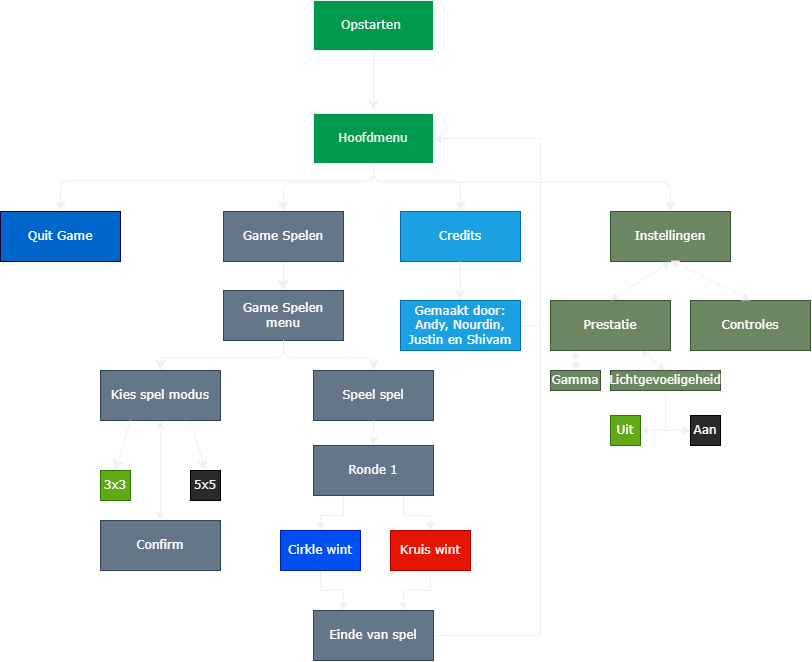

The diagram above was exported from draw.io. Its source (the exported page's mxGraphModel, read from the mxfile embedded in the PNG):
<mxGraphModel dx="1426" dy="1677" grid="1" gridSize="10" guides="1" tooltips="1" connect="1" arrows="1" fold="1" page="1" pageScale="1" pageWidth="1100" pageHeight="850" background="none" math="0" shadow="0">
  <root>
    <mxCell id="0" />
    <mxCell id="1" parent="0" />
    <mxCell id="1fdf3b25b50cf41e-27" style="edgeStyle=none;html=1;labelBackgroundColor=none;startFill=0;startSize=8;endFill=1;endSize=8;fontFamily=Verdana;fontSize=12;" parent="1" source="17472293e6e8944d-30" edge="1">
      <mxGeometry relative="1" as="geometry">
        <mxPoint x="503" y="90" as="targetPoint" />
      </mxGeometry>
    </mxCell>
    <mxCell id="17472293e6e8944d-30" value="Opstarten&amp;nbsp;" style="whiteSpace=wrap;html=1;rounded=0;shadow=0;comic=0;labelBackgroundColor=none;strokeWidth=1;fontFamily=Verdana;fontSize=12;align=center;fillColor=#00994D;" parent="1" vertex="1">
      <mxGeometry x="443" y="-20" width="120" height="50" as="geometry" />
    </mxCell>
    <mxCell id="1fdf3b25b50cf41e-44" style="edgeStyle=none;html=1;labelBackgroundColor=none;startFill=0;startSize=8;endFill=1;endSize=8;fontFamily=Verdana;fontSize=12;exitX=0.75;exitY=1;exitDx=0;exitDy=0;entryX=0.5;entryY=0;entryDx=0;entryDy=0;" parent="1" source="pMelglufai4rQ0U-xTgA-13" target="pMelglufai4rQ0U-xTgA-39" edge="1">
      <mxGeometry relative="1" as="geometry">
        <mxPoint x="473" y="502" as="sourcePoint" />
        <mxPoint x="590" y="570" as="targetPoint" />
      </mxGeometry>
    </mxCell>
    <mxCell id="1fdf3b25b50cf41e-25" value="3x3&lt;span style=&quot;color: rgba(0, 0, 0, 0); font-family: monospace; font-size: 0px; text-align: start;&quot;&gt;%3CmxGraphModel%3E%3Croot%3E%3CmxCell%20id%3D%220%22%2F%3E%3CmxCell%20id%3D%221%22%20parent%3D%220%22%2F%3E%3CmxCell%20id%3D%222%22%20style%3D%22edgeStyle%3DorthogonalEdgeStyle%3Bhtml%3D1%3BlabelBackgroundColor%3Dnone%3BstartFill%3D0%3BstartSize%3D8%3BendFill%3D1%3BendSize%3D8%3BfontFamily%3DVerdana%3BfontSize%3D12%3BexitX%3D0.5%3BexitY%3D1%3BexitDx%3D0%3BexitDy%3D0%3BentryX%3D0.5%3BentryY%3D0%3BentryDx%3D0%3BentryDy%3D0%3B%22%20edge%3D%221%22%20parent%3D%221%22%3E%3CmxGeometry%20relative%3D%221%22%20as%3D%22geometry%22%3E%3CArray%20as%3D%22points%22%3E%3CmxPoint%20x%3D%22300%22%20y%3D%22337%22%2F%3E%3CmxPoint%20x%3D%22390%22%20y%3D%22337%22%2F%3E%3C%2FArray%3E%3CmxPoint%20x%3D%22300%22%20y%3D%22320.0000000000002%22%20as%3D%22sourcePoint%22%2F%3E%3CmxPoint%20x%3D%22390%22%20y%3D%22349.9999999999998%22%20as%3D%22targetPoint%22%2F%3E%3C%2FmxGeometry%3E%3C%2FmxCell%3E%3C%2Froot%3E%3C%2FmxGraphModel%3E&lt;/span&gt;" style="whiteSpace=wrap;html=1;rounded=0;shadow=0;comic=0;labelBackgroundColor=none;strokeWidth=1;fontFamily=Verdana;fontSize=12;align=center;fillColor=#60a917;fontColor=#ffffff;strokeColor=#2D7600;" parent="1" vertex="1">
      <mxGeometry x="230" y="450" width="30" height="30" as="geometry" />
    </mxCell>
    <mxCell id="pMelglufai4rQ0U-xTgA-88" style="edgeStyle=orthogonalEdgeStyle;rounded=0;orthogonalLoop=1;jettySize=auto;html=1;exitX=1;exitY=0.5;exitDx=0;exitDy=0;entryX=1;entryY=0.5;entryDx=0;entryDy=0;" edge="1" parent="1" source="1fdf3b25b50cf41e-26" target="pMelglufai4rQ0U-xTgA-10">
      <mxGeometry relative="1" as="geometry" />
    </mxCell>
    <mxCell id="1fdf3b25b50cf41e-26" value="Gemaakt door: Andy, Nourdin, Justin en Shivam" style="whiteSpace=wrap;html=1;rounded=0;shadow=0;comic=0;labelBackgroundColor=none;strokeWidth=1;fontFamily=Verdana;fontSize=12;align=center;fillColor=#1ba1e2;fontColor=#ffffff;strokeColor=#006EAF;" parent="1" vertex="1">
      <mxGeometry x="530" y="280" width="120" height="50" as="geometry" />
    </mxCell>
    <mxCell id="pMelglufai4rQ0U-xTgA-10" value="Hoofdmenu&lt;br&gt;" style="whiteSpace=wrap;html=1;rounded=0;shadow=0;comic=0;labelBackgroundColor=none;strokeWidth=1;fontFamily=Verdana;fontSize=12;align=center;fillColor=#00994D;strokeColor=#CCFFFF;" vertex="1" parent="1">
      <mxGeometry x="443" y="93" width="120" height="50" as="geometry" />
    </mxCell>
    <mxCell id="pMelglufai4rQ0U-xTgA-13" value="Kies spel modus" style="whiteSpace=wrap;html=1;rounded=0;shadow=0;comic=0;labelBackgroundColor=none;strokeWidth=1;fontFamily=Verdana;fontSize=12;align=center;fillColor=#647687;fontColor=#ffffff;strokeColor=#314354;" vertex="1" parent="1">
      <mxGeometry x="230" y="350" width="120" height="50" as="geometry" />
    </mxCell>
    <mxCell id="pMelglufai4rQ0U-xTgA-14" value="Speel spel" style="whiteSpace=wrap;html=1;rounded=0;shadow=0;comic=0;labelBackgroundColor=none;strokeWidth=1;fontFamily=Verdana;fontSize=12;align=center;fillColor=#647687;fontColor=#ffffff;strokeColor=#314354;" vertex="1" parent="1">
      <mxGeometry x="443" y="350" width="120" height="50" as="geometry" />
    </mxCell>
    <mxCell id="pMelglufai4rQ0U-xTgA-15" value="Credits" style="whiteSpace=wrap;html=1;rounded=0;shadow=0;comic=0;labelBackgroundColor=none;strokeWidth=1;fontFamily=Verdana;fontSize=12;align=center;fillColor=#1ba1e2;fontColor=#ffffff;strokeColor=#006EAF;" vertex="1" parent="1">
      <mxGeometry x="530" y="191" width="120" height="50" as="geometry" />
    </mxCell>
    <mxCell id="pMelglufai4rQ0U-xTgA-16" style="edgeStyle=orthogonalEdgeStyle;rounded=0;orthogonalLoop=1;jettySize=auto;html=1;exitX=0.5;exitY=1;exitDx=0;exitDy=0;" edge="1" parent="1" source="pMelglufai4rQ0U-xTgA-15" target="pMelglufai4rQ0U-xTgA-15">
      <mxGeometry relative="1" as="geometry" />
    </mxCell>
    <mxCell id="pMelglufai4rQ0U-xTgA-19" style="edgeStyle=orthogonalEdgeStyle;html=1;labelBackgroundColor=none;startFill=0;startSize=8;endFill=1;endSize=8;fontFamily=Verdana;fontSize=12;exitX=0.5;exitY=1;exitDx=0;exitDy=0;entryX=0.5;entryY=0;entryDx=0;entryDy=0;" edge="1" parent="1" source="pMelglufai4rQ0U-xTgA-10" target="pMelglufai4rQ0U-xTgA-86">
      <mxGeometry relative="1" as="geometry">
        <Array as="points">
          <mxPoint x="503" y="160" />
          <mxPoint x="190" y="160" />
        </Array>
        <mxPoint x="393" y="143" as="sourcePoint" />
        <mxPoint x="190" y="130" as="targetPoint" />
      </mxGeometry>
    </mxCell>
    <mxCell id="pMelglufai4rQ0U-xTgA-24" style="edgeStyle=orthogonalEdgeStyle;html=1;labelBackgroundColor=none;startFill=0;startSize=8;endFill=1;endSize=8;fontFamily=Verdana;fontSize=12;exitX=0.5;exitY=1;exitDx=0;exitDy=0;entryX=0.5;entryY=0;entryDx=0;entryDy=0;" edge="1" parent="1" target="pMelglufai4rQ0U-xTgA-15">
      <mxGeometry relative="1" as="geometry">
        <Array as="points">
          <mxPoint x="503" y="160" />
          <mxPoint x="590" y="160" />
        </Array>
        <mxPoint x="503" y="143" as="sourcePoint" />
        <mxPoint x="280" y="191" as="targetPoint" />
      </mxGeometry>
    </mxCell>
    <mxCell id="pMelglufai4rQ0U-xTgA-25" style="edgeStyle=orthogonalEdgeStyle;html=1;labelBackgroundColor=none;startFill=0;startSize=8;endFill=1;endSize=8;fontFamily=Verdana;fontSize=12;exitX=0.5;exitY=1;exitDx=0;exitDy=0;entryX=0.5;entryY=0;entryDx=0;entryDy=0;" edge="1" parent="1" target="pMelglufai4rQ0U-xTgA-46">
      <mxGeometry relative="1" as="geometry">
        <Array as="points">
          <mxPoint x="503" y="162" />
          <mxPoint x="413" y="162" />
        </Array>
        <mxPoint x="503" y="145" as="sourcePoint" />
        <mxPoint x="440" y="193" as="targetPoint" />
      </mxGeometry>
    </mxCell>
    <mxCell id="pMelglufai4rQ0U-xTgA-29" style="edgeStyle=orthogonalEdgeStyle;html=1;labelBackgroundColor=none;startFill=0;startSize=8;endFill=1;endSize=8;fontFamily=Verdana;fontSize=12;exitX=0.5;exitY=1;exitDx=0;exitDy=0;entryX=0.5;entryY=0;entryDx=0;entryDy=0;" edge="1" parent="1" target="pMelglufai4rQ0U-xTgA-87">
      <mxGeometry relative="1" as="geometry">
        <Array as="points">
          <mxPoint x="503" y="162" />
          <mxPoint x="800" y="162" />
        </Array>
        <mxPoint x="503" y="145" as="sourcePoint" />
        <mxPoint x="800" y="160" as="targetPoint" />
      </mxGeometry>
    </mxCell>
    <mxCell id="pMelglufai4rQ0U-xTgA-31" value="Game Spelen menu" style="whiteSpace=wrap;html=1;rounded=0;shadow=0;comic=0;labelBackgroundColor=none;strokeWidth=1;fontFamily=Verdana;fontSize=12;align=center;fillColor=#647687;fontColor=#ffffff;strokeColor=#314354;" vertex="1" parent="1">
      <mxGeometry x="353" y="270" width="120" height="50" as="geometry" />
    </mxCell>
    <mxCell id="pMelglufai4rQ0U-xTgA-32" style="edgeStyle=none;html=1;labelBackgroundColor=none;startFill=0;startSize=8;endFill=1;endSize=8;fontFamily=Verdana;fontSize=12;entryX=0.5;entryY=0;entryDx=0;entryDy=0;exitX=0.5;exitY=1;exitDx=0;exitDy=0;" edge="1" parent="1" target="pMelglufai4rQ0U-xTgA-31">
      <mxGeometry relative="1" as="geometry">
        <mxPoint x="413" y="241" as="sourcePoint" />
        <mxPoint x="543" y="220" as="targetPoint" />
      </mxGeometry>
    </mxCell>
    <mxCell id="pMelglufai4rQ0U-xTgA-33" style="edgeStyle=orthogonalEdgeStyle;html=1;labelBackgroundColor=none;startFill=0;startSize=8;endFill=1;endSize=8;fontFamily=Verdana;fontSize=12;exitX=0.5;exitY=1;exitDx=0;exitDy=0;entryX=0.5;entryY=0;entryDx=0;entryDy=0;" edge="1" parent="1" target="pMelglufai4rQ0U-xTgA-14">
      <mxGeometry relative="1" as="geometry">
        <Array as="points">
          <mxPoint x="413" y="337" />
          <mxPoint x="503" y="337" />
        </Array>
        <mxPoint x="413" y="320" as="sourcePoint" />
        <mxPoint x="500" y="368" as="targetPoint" />
      </mxGeometry>
    </mxCell>
    <mxCell id="pMelglufai4rQ0U-xTgA-34" style="edgeStyle=orthogonalEdgeStyle;html=1;labelBackgroundColor=none;startFill=0;startSize=8;endFill=1;endSize=8;fontFamily=Verdana;fontSize=12;entryX=0.5;entryY=0;entryDx=0;entryDy=0;exitX=0.5;exitY=1;exitDx=0;exitDy=0;" edge="1" parent="1" source="pMelglufai4rQ0U-xTgA-31" target="pMelglufai4rQ0U-xTgA-13">
      <mxGeometry relative="1" as="geometry">
        <Array as="points">
          <mxPoint x="413" y="337" />
          <mxPoint x="290" y="337" />
        </Array>
        <mxPoint x="420" y="320" as="sourcePoint" />
        <mxPoint x="470" y="349.9999999999998" as="targetPoint" />
      </mxGeometry>
    </mxCell>
    <mxCell id="pMelglufai4rQ0U-xTgA-39" value="5x5" style="whiteSpace=wrap;html=1;rounded=0;shadow=0;comic=0;labelBackgroundColor=none;strokeWidth=1;fontFamily=Verdana;fontSize=12;align=center;strokeColor=#000000;" vertex="1" parent="1">
      <mxGeometry x="320" y="450" width="30" height="30" as="geometry" />
    </mxCell>
    <mxCell id="pMelglufai4rQ0U-xTgA-40" value="" style="endArrow=classic;startArrow=classic;html=1;rounded=0;entryX=0.5;entryY=1;entryDx=0;entryDy=0;" edge="1" parent="1" target="pMelglufai4rQ0U-xTgA-13">
      <mxGeometry width="50" height="50" relative="1" as="geometry">
        <mxPoint x="290" y="500" as="sourcePoint" />
        <mxPoint x="320" y="460" as="targetPoint" />
      </mxGeometry>
    </mxCell>
    <mxCell id="pMelglufai4rQ0U-xTgA-41" value="Confirm" style="whiteSpace=wrap;html=1;rounded=0;shadow=0;comic=0;labelBackgroundColor=none;strokeWidth=1;fontFamily=Verdana;fontSize=12;align=center;fillColor=#647687;fontColor=#ffffff;strokeColor=#314354;" vertex="1" parent="1">
      <mxGeometry x="230" y="500" width="120" height="50" as="geometry" />
    </mxCell>
    <mxCell id="pMelglufai4rQ0U-xTgA-42" style="edgeStyle=none;html=1;labelBackgroundColor=none;startFill=0;startSize=8;endFill=1;endSize=8;fontFamily=Verdana;fontSize=12;exitX=0.25;exitY=1;exitDx=0;exitDy=0;entryX=0.5;entryY=0;entryDx=0;entryDy=0;" edge="1" parent="1" source="pMelglufai4rQ0U-xTgA-13" target="1fdf3b25b50cf41e-25">
      <mxGeometry relative="1" as="geometry">
        <mxPoint x="250" y="400" as="sourcePoint" />
        <mxPoint x="265" y="450" as="targetPoint" />
      </mxGeometry>
    </mxCell>
    <mxCell id="pMelglufai4rQ0U-xTgA-44" style="edgeStyle=none;html=1;labelBackgroundColor=none;startFill=0;startSize=8;endFill=1;endSize=8;fontFamily=Verdana;fontSize=12;entryX=0.5;entryY=0;entryDx=0;entryDy=0;exitX=0.5;exitY=1;exitDx=0;exitDy=0;" edge="1" parent="1" target="1fdf3b25b50cf41e-26">
      <mxGeometry relative="1" as="geometry">
        <mxPoint x="589.78" y="241" as="sourcePoint" />
        <mxPoint x="589.78" y="270" as="targetPoint" />
      </mxGeometry>
    </mxCell>
    <mxCell id="pMelglufai4rQ0U-xTgA-46" value="Game Spelen" style="whiteSpace=wrap;html=1;rounded=0;shadow=0;comic=0;labelBackgroundColor=none;strokeWidth=1;fontFamily=Verdana;fontSize=12;align=center;fillColor=#647687;fontColor=#ffffff;strokeColor=#314354;" vertex="1" parent="1">
      <mxGeometry x="353" y="191" width="120" height="50" as="geometry" />
    </mxCell>
    <mxCell id="pMelglufai4rQ0U-xTgA-73" style="edgeStyle=orthogonalEdgeStyle;rounded=0;orthogonalLoop=1;jettySize=auto;html=1;exitX=0.75;exitY=1;exitDx=0;exitDy=0;" edge="1" parent="1" source="pMelglufai4rQ0U-xTgA-64" target="pMelglufai4rQ0U-xTgA-66">
      <mxGeometry relative="1" as="geometry" />
    </mxCell>
    <mxCell id="pMelglufai4rQ0U-xTgA-74" style="edgeStyle=orthogonalEdgeStyle;rounded=0;orthogonalLoop=1;jettySize=auto;html=1;exitX=0.25;exitY=1;exitDx=0;exitDy=0;entryX=0.5;entryY=0;entryDx=0;entryDy=0;" edge="1" parent="1" source="pMelglufai4rQ0U-xTgA-64" target="pMelglufai4rQ0U-xTgA-65">
      <mxGeometry relative="1" as="geometry" />
    </mxCell>
    <mxCell id="pMelglufai4rQ0U-xTgA-64" value="Ronde 1" style="whiteSpace=wrap;html=1;rounded=0;shadow=0;comic=0;labelBackgroundColor=none;strokeWidth=1;fontFamily=Verdana;fontSize=12;align=center;fillColor=#647687;fontColor=#ffffff;strokeColor=#314354;" vertex="1" parent="1">
      <mxGeometry x="443" y="425" width="120" height="50" as="geometry" />
    </mxCell>
    <mxCell id="pMelglufai4rQ0U-xTgA-84" style="edgeStyle=orthogonalEdgeStyle;rounded=0;orthogonalLoop=1;jettySize=auto;html=1;exitX=0.5;exitY=1;exitDx=0;exitDy=0;entryX=0.25;entryY=0;entryDx=0;entryDy=0;" edge="1" parent="1" source="pMelglufai4rQ0U-xTgA-65">
      <mxGeometry relative="1" as="geometry">
        <mxPoint x="473" y="590" as="targetPoint" />
      </mxGeometry>
    </mxCell>
    <mxCell id="pMelglufai4rQ0U-xTgA-65" value="Cirkle wint" style="whiteSpace=wrap;html=1;rounded=0;shadow=0;comic=0;labelBackgroundColor=none;strokeWidth=1;fontFamily=Verdana;fontSize=12;align=center;fillColor=#0050ef;fontColor=#ffffff;strokeColor=#001DBC;" vertex="1" parent="1">
      <mxGeometry x="410" y="510" width="80" height="40" as="geometry" />
    </mxCell>
    <mxCell id="pMelglufai4rQ0U-xTgA-77" style="edgeStyle=orthogonalEdgeStyle;rounded=0;orthogonalLoop=1;jettySize=auto;html=1;exitX=0.5;exitY=1;exitDx=0;exitDy=0;entryX=0.75;entryY=0;entryDx=0;entryDy=0;" edge="1" parent="1" source="pMelglufai4rQ0U-xTgA-66">
      <mxGeometry relative="1" as="geometry">
        <mxPoint x="533" y="590" as="targetPoint" />
      </mxGeometry>
    </mxCell>
    <mxCell id="pMelglufai4rQ0U-xTgA-66" value="Kruis wint" style="whiteSpace=wrap;html=1;rounded=0;shadow=0;comic=0;labelBackgroundColor=none;strokeWidth=1;fontFamily=Verdana;fontSize=12;align=center;fillColor=#e51400;fontColor=#ffffff;strokeColor=#B20000;" vertex="1" parent="1">
      <mxGeometry x="520" y="510" width="80" height="40" as="geometry" />
    </mxCell>
    <mxCell id="pMelglufai4rQ0U-xTgA-67" value="" style="endArrow=classic;html=1;rounded=0;exitX=0.5;exitY=1;exitDx=0;exitDy=0;entryX=0.5;entryY=0;entryDx=0;entryDy=0;" edge="1" parent="1" source="pMelglufai4rQ0U-xTgA-14" target="pMelglufai4rQ0U-xTgA-64">
      <mxGeometry width="50" height="50" relative="1" as="geometry">
        <mxPoint x="460" y="470" as="sourcePoint" />
        <mxPoint x="503" y="430" as="targetPoint" />
        <Array as="points">
          <mxPoint x="503" y="420" />
        </Array>
      </mxGeometry>
    </mxCell>
    <mxCell id="pMelglufai4rQ0U-xTgA-86" value="Quit Game" style="whiteSpace=wrap;html=1;rounded=0;shadow=0;comic=0;labelBackgroundColor=none;strokeWidth=1;fontFamily=Verdana;fontSize=12;align=center;fillColor=#0066CC;strokeColor=#000033;fontColor=#ffffff;" vertex="1" parent="1">
      <mxGeometry x="130" y="191" width="120" height="50" as="geometry" />
    </mxCell>
    <mxCell id="pMelglufai4rQ0U-xTgA-87" value="Instellingen" style="whiteSpace=wrap;html=1;rounded=0;shadow=0;comic=0;labelBackgroundColor=none;strokeWidth=1;fontFamily=Verdana;fontSize=12;align=center;fillColor=#6d8764;fontColor=#ffffff;strokeColor=#3A5431;" vertex="1" parent="1">
      <mxGeometry x="740" y="191" width="120" height="50" as="geometry" />
    </mxCell>
    <mxCell id="pMelglufai4rQ0U-xTgA-107" style="edgeStyle=orthogonalEdgeStyle;rounded=0;orthogonalLoop=1;jettySize=auto;html=1;exitX=1;exitY=0.5;exitDx=0;exitDy=0;entryX=1;entryY=0.5;entryDx=0;entryDy=0;" edge="1" parent="1" source="pMelglufai4rQ0U-xTgA-89" target="pMelglufai4rQ0U-xTgA-10">
      <mxGeometry relative="1" as="geometry">
        <mxPoint x="620" y="110" as="targetPoint" />
        <Array as="points">
          <mxPoint x="670" y="615" />
          <mxPoint x="670" y="118" />
        </Array>
      </mxGeometry>
    </mxCell>
    <mxCell id="pMelglufai4rQ0U-xTgA-89" value="Einde van spel" style="whiteSpace=wrap;html=1;rounded=0;shadow=0;comic=0;labelBackgroundColor=none;strokeWidth=1;fontFamily=Verdana;fontSize=12;align=center;fillColor=#647687;fontColor=#ffffff;strokeColor=#314354;" vertex="1" parent="1">
      <mxGeometry x="443" y="590" width="120" height="50" as="geometry" />
    </mxCell>
    <mxCell id="pMelglufai4rQ0U-xTgA-91" value="Controles" style="whiteSpace=wrap;html=1;rounded=0;shadow=0;comic=0;labelBackgroundColor=none;strokeWidth=1;fontFamily=Verdana;fontSize=12;align=center;fillColor=#6d8764;fontColor=#ffffff;strokeColor=#3A5431;" vertex="1" parent="1">
      <mxGeometry x="820" y="280" width="120" height="50" as="geometry" />
    </mxCell>
    <mxCell id="pMelglufai4rQ0U-xTgA-92" value="Prestatie" style="whiteSpace=wrap;html=1;rounded=0;shadow=0;comic=0;labelBackgroundColor=none;strokeWidth=1;fontFamily=Verdana;fontSize=12;align=center;fillColor=#6d8764;fontColor=#ffffff;strokeColor=#3A5431;" vertex="1" parent="1">
      <mxGeometry x="680" y="280" width="120" height="50" as="geometry" />
    </mxCell>
    <mxCell id="pMelglufai4rQ0U-xTgA-93" value="Gamma" style="whiteSpace=wrap;html=1;rounded=0;shadow=0;comic=0;labelBackgroundColor=none;strokeWidth=1;fontFamily=Verdana;fontSize=12;align=center;fillColor=#6d8764;fontColor=#ffffff;strokeColor=#3A5431;" vertex="1" parent="1">
      <mxGeometry x="680" y="350" width="50" height="20" as="geometry" />
    </mxCell>
    <mxCell id="pMelglufai4rQ0U-xTgA-104" style="edgeStyle=orthogonalEdgeStyle;rounded=0;orthogonalLoop=1;jettySize=auto;html=1;exitX=0.5;exitY=1;exitDx=0;exitDy=0;entryX=1;entryY=0.5;entryDx=0;entryDy=0;" edge="1" parent="1" source="pMelglufai4rQ0U-xTgA-94" target="pMelglufai4rQ0U-xTgA-95">
      <mxGeometry relative="1" as="geometry">
        <Array as="points">
          <mxPoint x="795" y="410" />
        </Array>
      </mxGeometry>
    </mxCell>
    <mxCell id="pMelglufai4rQ0U-xTgA-106" style="edgeStyle=orthogonalEdgeStyle;rounded=0;orthogonalLoop=1;jettySize=auto;html=1;exitX=0.5;exitY=1;exitDx=0;exitDy=0;entryX=0;entryY=0.5;entryDx=0;entryDy=0;" edge="1" parent="1" source="pMelglufai4rQ0U-xTgA-94" target="pMelglufai4rQ0U-xTgA-96">
      <mxGeometry relative="1" as="geometry" />
    </mxCell>
    <mxCell id="pMelglufai4rQ0U-xTgA-94" value="Lichtgevoeligeheid" style="whiteSpace=wrap;html=1;rounded=0;shadow=0;comic=0;labelBackgroundColor=none;strokeWidth=1;fontFamily=Verdana;fontSize=12;align=center;fillColor=#6d8764;fontColor=#ffffff;strokeColor=#3A5431;" vertex="1" parent="1">
      <mxGeometry x="740" y="350" width="110" height="20" as="geometry" />
    </mxCell>
    <mxCell id="pMelglufai4rQ0U-xTgA-95" value="Uit" style="whiteSpace=wrap;html=1;rounded=0;shadow=0;comic=0;labelBackgroundColor=none;strokeWidth=1;fontFamily=Verdana;fontSize=12;align=center;fillColor=#60a917;fontColor=#ffffff;strokeColor=#2D7600;" vertex="1" parent="1">
      <mxGeometry x="740" y="395" width="30" height="30" as="geometry" />
    </mxCell>
    <mxCell id="pMelglufai4rQ0U-xTgA-96" value="Aan" style="whiteSpace=wrap;html=1;rounded=0;shadow=0;comic=0;labelBackgroundColor=none;strokeWidth=1;fontFamily=Verdana;fontSize=12;align=center;fillColor=#2a2a2a;fontColor=#ffffff;strokeColor=#000000;" vertex="1" parent="1">
      <mxGeometry x="820" y="395" width="30" height="30" as="geometry" />
    </mxCell>
    <mxCell id="pMelglufai4rQ0U-xTgA-100" value="" style="endArrow=classic;startArrow=classic;html=1;rounded=0;exitX=0.5;exitY=0;exitDx=0;exitDy=0;" edge="1" parent="1" source="pMelglufai4rQ0U-xTgA-93">
      <mxGeometry width="50" height="50" relative="1" as="geometry">
        <mxPoint x="680" y="430" as="sourcePoint" />
        <mxPoint x="705" y="330" as="targetPoint" />
        <Array as="points">
          <mxPoint x="705" y="330" />
        </Array>
      </mxGeometry>
    </mxCell>
    <mxCell id="pMelglufai4rQ0U-xTgA-101" value="" style="endArrow=classic;startArrow=classic;html=1;rounded=0;exitX=0.5;exitY=0;exitDx=0;exitDy=0;" edge="1" parent="1" source="pMelglufai4rQ0U-xTgA-94">
      <mxGeometry width="50" height="50" relative="1" as="geometry">
        <mxPoint x="770" y="350" as="sourcePoint" />
        <mxPoint x="770" y="330" as="targetPoint" />
        <Array as="points">
          <mxPoint x="770" y="330" />
        </Array>
      </mxGeometry>
    </mxCell>
    <mxCell id="pMelglufai4rQ0U-xTgA-102" value="" style="endArrow=classic;startArrow=classic;html=1;rounded=0;exitX=0.5;exitY=0;exitDx=0;exitDy=0;" edge="1" parent="1" source="pMelglufai4rQ0U-xTgA-92">
      <mxGeometry width="50" height="50" relative="1" as="geometry">
        <mxPoint x="825" y="261" as="sourcePoint" />
        <mxPoint x="800" y="241" as="targetPoint" />
        <Array as="points">
          <mxPoint x="800" y="241" />
        </Array>
      </mxGeometry>
    </mxCell>
    <mxCell id="pMelglufai4rQ0U-xTgA-103" value="" style="endArrow=classic;startArrow=classic;html=1;rounded=0;" edge="1" parent="1">
      <mxGeometry width="50" height="50" relative="1" as="geometry">
        <mxPoint x="800" y="240" as="sourcePoint" />
        <mxPoint x="880" y="280" as="targetPoint" />
        <Array as="points">
          <mxPoint x="880" y="280" />
        </Array>
      </mxGeometry>
    </mxCell>
  </root>
</mxGraphModel>